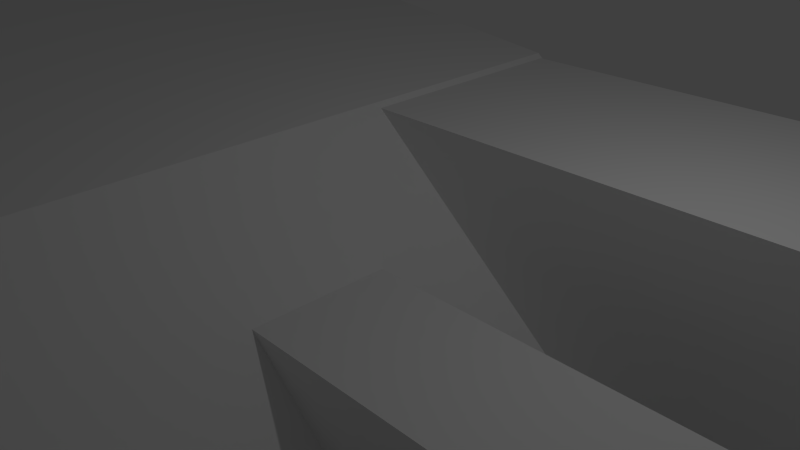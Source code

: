 # Source: slopped_area.blend  (saved by Blender 2.76.0; exported with 4.5.12 LTS)
import bpy
from mathutils import Matrix  # noqa: F401  (used for matrix-valued properties, if any)

bpy.ops.wm.read_factory_settings(use_empty=True)
scene = bpy.context.scene
scene.name = 'Scene'

# ---- collections
col_collection_1 = bpy.data.collections.new('Collection 1'); scene.collection.children.link(col_collection_1)

# ---- world
world_world = bpy.data.worlds.new('World'); scene.world = world_world
world_world.color = (0.05088, 0.05088, 0.05088)
world_world.use_sun_shadow = False
world_world.sun_shadow_jitter_overblur = 0.0
world_world.cycles.sampling_method = 'MANUAL'
world_world.cycles.sample_map_resolution = 256

# ---- cameras
cam_camera = bpy.data.cameras.new('Camera')
cam_camera.clip_end = 100.0
cam_camera.lens = 35.0
cam_camera.sensor_width = 32.0
cam_camera.sensor_height = 18.0
cam_camera.ortho_scale = 7.314
cam_camera.dof.focus_distance = 0.0
cam_camera.dof.aperture_fstop = 128.0

# ---- lights
light_lamp = bpy.data.lights.new('Lamp', 'POINT')
light_lamp.transmission_factor = 0.0
light_lamp.cutoff_distance = 30.0
light_lamp.energy = 100.0
light_lamp.shadow_buffer_clip_start = 1.001
light_lamp.shadow_soft_size = 0.1
light_lamp.shadow_maximum_resolution = 0.006
light_lamp.use_absolute_resolution = True
light_lamp.cycles.use_multiple_importance_sampling = False

# ---- meshes
me_plane = bpy.data.meshes.new('Plane')
me_plane.from_pydata([(1.0, -1.0, 0.0), (1.0, 1.0, 0.0), (0.0, -1.0, 0.0), (1.0, 0.0, 0.0), (0.0, 1.0, 0.0), (0.0, 0.0, 0.0), (0.5, -1.0, 0.0), (1.0, 0.5, 0.0), (1.0, -0.5, 0.0), (0.5, 1.0, 0.0), (0.0, 0.5, 0.0), (0.0, -0.5, 0.0), (0.5, 0.0, 0.0), (0.5, -0.5, 0.0), (0.5, 0.5, 0.0), (0.75, -1.0, 0.0), (1.0, 0.75, 0.0), (1.0, -0.25, 0.0), (0.25, 1.0, 0.0), (0.0, 0.75, 0.0), (0.0, -0.25, 0.0), (0.25, 0.0, 0.0), (0.25, -1.0, 0.0), (1.0, 0.25, 0.0), (1.0, -0.75, 0.0), (0.75, 1.0, 0.0), (0.0, 0.25, 0.0), (0.0, -0.75, 0.0), (0.75, 0.0, 0.0), (0.5, -0.25, 0.0), (0.5, -0.75, 0.0), (0.25, -0.5, 0.0), (0.75, -0.5, 0.0), (0.5, 0.75, 0.0), (0.5, 0.25, 0.0), (0.25, 0.5, 0.0), (0.75, 0.5, 0.0), (0.75, 0.25, 0.0), (0.25, 0.25, 0.0), (0.25, 0.75, 0.0), (0.75, -0.75, 0.0), (0.25, -0.75, 0.0), (0.25, -0.25, 0.0), (0.75, -0.25, 0.0), (0.75, 0.75, 0.0), (0.875, -1.0, 0.0), (1.0, 0.875, 0.0), (-0.125, -1.0, 0.0), (1.0, -0.125, 0.0), (0.125, 1.0, 0.0), (0.0, 0.875, 0.0), (0.0, -0.125, 0.0), (0.125, 0.0, 0.0), (0.375, -1.0, 0.0), (1.0, 0.375, 0.0), (1.0, -0.625, 0.0), (0.625, 1.0, 0.0), (0.0, 0.375, 0.0), (0.0, -0.625, 0.0), (0.625, 0.0, 0.0), (0.5, -0.125, 0.0), (0.5, -0.625, 0.0), (0.125, -0.5, 0.0), (0.625, -0.5, 0.0), (0.5, 0.875, 0.0), (0.5, 0.375, 0.0), (0.125, 0.5, 0.0), (0.625, 0.5, 0.0), (0.625, -1.0, 0.0), (1.0, 0.625, 0.0), (1.0, -0.375, 0.0), (0.375, 1.0, 0.0), (0.0, 0.625, 0.0), (0.0, -0.375, 0.0), (0.375, 0.0, 0.0), (0.125, -1.0, 0.0), (1.0, 0.125, 0.0), (-0.125, 1.0, 0.0), (1.0, -0.875, 0.0), (0.875, 1.0, 0.0), (0.0, 0.125, 0.0), (0.0, -0.875, 0.0), (-0.125, 0.0, 0.0), (0.875, 0.0, 0.0), (0.5, -0.375, 0.0), (0.5, -0.875, 0.0), (0.375, -0.5, 0.0), (0.875, -0.5, 0.0), (-0.125, -0.5, 0.0), (-0.125, 0.5, 0.0), (0.5, 0.625, 0.0), (0.5, 0.125, 0.0), (0.375, 0.5, 0.0), (0.875, 0.5, 0.0), (0.75, 0.375, 0.0), (0.75, 0.125, 0.0), (0.625, 0.25, 0.0), (0.875, 0.25, 0.0), (0.25, 0.375, 0.0), (0.25, 0.125, 0.0), (0.125, 0.25, 0.0), (0.375, 0.25, 0.0), (0.25, 0.875, 0.0), (0.25, 0.625, 0.0), (0.125, 0.75, 0.0), (0.375, 0.75, 0.0), (-0.125, 0.25, 0.0), (-0.125, -0.75, 0.0), (0.75, -0.625, 0.0), (0.75, -0.875, 0.0), (0.625, -0.75, 0.0), (0.875, -0.75, 0.0), (0.25, -0.625, 0.0), (0.25, -0.875, 0.0), (0.125, -0.75, 0.0), (0.375, -0.75, 0.0), (0.25, -0.125, 0.0), (0.25, -0.375, 0.0), (0.125, -0.25, 0.0), (0.375, -0.25, 0.0), (0.75, -0.125, 0.0), (0.75, -0.375, 0.0), (0.625, -0.25, 0.0), (0.875, -0.25, 0.0), (-0.125, -0.25, 0.0), (-0.125, 0.75, 0.0), (0.75, 0.875, 0.0), (0.75, 0.625, 0.0), (0.625, 0.75, 0.0), (0.875, 0.75, 0.0), (0.875, 0.625, 0.0), (0.625, 0.625, 0.0), (0.625, 0.875, 0.0), (-0.125, 0.625, 0.0), (-0.125, -0.375, 0.0), (0.875, -0.375, 0.0), (0.625, -0.375, 0.0), (0.625, -0.125, 0.0), (0.375, -0.375, 0.0), (0.125, -0.375, 0.0), (0.125, -0.125, 0.0), (0.375, -0.875, 0.0), (0.125, -0.875, 0.0), (0.125, -0.625, 0.0), (0.875, -0.875, 0.0), (0.625, -0.875, 0.0), (0.625, -0.625, 0.0), (-0.125, -0.875, 0.0), (-0.125, 0.125, 0.0), (0.375, 0.625, 0.0), (0.125, 0.625, 0.0), (0.125, 0.875, 0.0), (0.375, 0.125, 0.0), (0.125, 0.125, 0.0), (0.125, 0.375, 0.0), (0.875, 0.125, 0.0), (0.625, 0.125, 0.0), (0.625, 0.375, 0.0), (0.875, 0.375, 0.0), (0.375, 0.375, 0.0), (0.375, 0.875, 0.0), (-0.125, 0.375, 0.0), (-0.125, -0.625, 0.0), (0.875, -0.625, 0.0), (0.375, -0.625, 0.0), (0.375, -0.125, 0.0), (0.875, -0.125, 0.0), (-0.125, -0.125, 0.0), (-0.125, 0.875, 0.0), (0.875, 0.875, 0.0), (0.9375, -1.0, 0.0), (1.0, 0.9375, 0.0), (-0.0625, -1.0, 0.0), (1.0, -0.0625, 0.0), (0.0625, 1.0, 0.0), (0.0, 0.9375, 0.0), (0.0, -0.0625, 0.0), (0.0625, 0.0, 0.0), (0.4375, -1.0, 0.0), (1.0, 0.4375, 0.0), (1.0, -0.5625, 0.0), (0.5625, 1.0, 0.0), (0.0, 0.4375, 0.0), (0.0, -0.5625, 0.0), (0.5625, 0.0, 0.0), (0.5, -0.0625, 0.0), (0.5, -0.5625, 0.0), (0.0625, -0.5, 0.0), (0.5625, -0.5, 0.0), (0.5, 0.9375, 0.0), (0.5, 0.4375, 0.0), (0.0625, 0.5, 0.0), (0.5625, 0.5, 0.0), (0.6875, -1.0, 0.0), (1.0, 0.6875, 0.0), (1.0, -0.3125, 0.0), (0.3125, 1.0, 0.0), (0.0, 0.6875, 0.0), (0.0, -0.3125, 0.0), (0.3125, 0.0, 0.0), (0.1875, -1.0, 0.0), (1.0, 0.1875, 0.0), (1.0, -0.8125, 0.0), (0.8125, 1.0, 0.0), (0.0, 0.1875, 0.0), (0.0, -0.8125, 0.0), (0.8125, 0.0, 0.0), (0.5, -0.3125, 0.0), (0.5, -0.8125, 0.0), (0.3125, -0.5, 0.0), (0.8125, -0.5, 0.0), (0.5, 0.6875, 0.0), (0.5, 0.1875, 0.0), (0.3125, 0.5, 0.0), (0.8125, 0.5, 0.0), (0.75, 0.4375, 0.0), (0.75, 0.1875, 0.0), (0.5625, 0.25, 0.0), (0.8125, 0.25, 0.0), (0.25, 0.4375, 0.0), (0.25, 0.1875, 0.0), (0.0625, 0.25, 0.0), (0.3125, 0.25, 0.0), (0.25, 0.9375, 0.0), (0.25, 0.6875, 0.0), (0.0625, 0.75, 0.0), (0.3125, 0.75, 0.0), (0.75, -0.5625, 0.0), (0.75, -0.8125, 0.0), (0.5625, -0.75, 0.0), (0.8125, -0.75, 0.0), (0.25, -0.5625, 0.0), (0.25, -0.8125, 0.0), (0.0625, -0.75, 0.0), (0.3125, -0.75, 0.0), (0.25, -0.0625, 0.0), (0.25, -0.3125, 0.0), (0.0625, -0.25, 0.0), (0.3125, -0.25, 0.0), (0.75, -0.0625, 0.0), (0.75, -0.3125, 0.0), (0.5625, -0.25, 0.0), (0.8125, -0.25, 0.0), (0.75, 0.9375, 0.0), (0.75, 0.6875, 0.0), (0.5625, 0.75, 0.0), (0.8125, 0.75, 0.0), (0.8125, -1.0, 0.0), (1.0, 0.8125, 0.0), (1.0, -0.1875, 0.0), (0.1875, 1.0, 0.0), (0.0, 0.8125, 0.0), (0.0, -0.1875, 0.0), (0.1875, 0.0, 0.0), (0.3125, -1.0, 0.0), (1.0, 0.3125, 0.0), (1.0, -0.6875, 0.0), (0.6875, 1.0, 0.0), (0.0, 0.3125, 0.0), (0.0, -0.6875, 0.0), (0.6875, 0.0, 0.0), (0.5, -0.1875, 0.0), (0.5, -0.6875, 0.0), (0.1875, -0.5, 0.0), (0.6875, -0.5, 0.0), (0.5, 0.8125, 0.0), (0.5, 0.3125, 0.0), (0.1875, 0.5, 0.0), (0.6875, 0.5, 0.0), (0.5625, -1.0, 0.0), (1.0, 0.5625, 0.0), (1.0, -0.4375, 0.0), (0.4375, 1.0, 0.0), (0.0, 0.5625, 0.0), (0.0, -0.4375, 0.0), (0.4375, 0.0, 0.0), (0.0625, -1.0, 0.0), (1.0, 0.0625, 0.0), (-0.0625, 1.0, 0.0), (1.0, -0.9375, 0.0), (0.9375, 1.0, 0.0), (0.0, 0.0625, 0.0), (0.0, -0.9375, 0.0), (-0.0625, 0.0, 0.0), (0.9375, 0.0, 0.0), (0.5, -0.4375, 0.0), (0.5, -0.9375, 0.0), (0.4375, -0.5, 0.0), (0.9375, -0.5, 0.0), (-0.0625, -0.5, 0.0), (-0.0625, 0.5, 0.0), (0.5, 0.5625, 0.0), (0.5, 0.0625, 0.0), (0.4375, 0.5, 0.0), (0.9375, 0.5, 0.0), (0.75, 0.3125, 0.0), (0.75, 0.0625, 0.0), (0.6875, 0.25, 0.0), (0.9375, 0.25, 0.0), (0.25, 0.3125, 0.0), (0.25, 0.0625, 0.0), (0.1875, 0.25, 0.0), (0.4375, 0.25, 0.0), (0.25, 0.8125, 0.0), (0.25, 0.5625, 0.0), (0.1875, 0.75, 0.0), (0.4375, 0.75, 0.0), (-0.0625, 0.25, 0.0), (-0.0625, -0.75, 0.0), (0.75, -0.6875, 0.0), (0.75, -0.9375, 0.0), (0.6875, -0.75, 0.0), (0.9375, -0.75, 0.0), (0.25, -0.6875, 0.0), (0.25, -0.9375, 0.0), (0.1875, -0.75, 0.0), (0.4375, -0.75, 0.0), (0.25, -0.1875, 0.0), (0.25, -0.4375, 0.0), (0.1875, -0.25, 0.0), (0.4375, -0.25, 0.0), (0.75, -0.1875, 0.0), (0.75, -0.4375, 0.0), (0.6875, -0.25, 0.0), (0.9375, -0.25, 0.0), (-0.0625, -0.25, 0.0), (-0.0625, 0.75, 0.0), (0.75, 0.8125, 0.0), (0.75, 0.5625, 0.0), (0.6875, 0.75, 0.0), (0.9375, 0.75, 0.0), (0.875, 0.6875, 0.0), (0.875, 0.5625, 0.0), (0.8125, 0.625, 0.0), (0.9375, 0.625, 0.0), (0.625, 0.6875, 0.0), (0.625, 0.5625, 0.0), (0.5625, 0.625, 0.0), (0.6875, 0.625, 0.0), (0.625, 0.9375, 0.0), (0.625, 0.8125, 0.0), (0.5625, 0.875, 0.0), (0.6875, 0.875, 0.0), (-0.125, 0.6875, 0.0), (-0.125, 0.5625, 0.0), (-0.0625, 0.625, 0.0), (-0.125, -0.3125, 0.0), (-0.125, -0.4375, 0.0), (-0.0625, -0.375, 0.0), (0.875, -0.3125, 0.0), (0.875, -0.4375, 0.0), (0.8125, -0.375, 0.0), (0.9375, -0.375, 0.0), (0.625, -0.3125, 0.0), (0.625, -0.4375, 0.0), (0.5625, -0.375, 0.0), (0.6875, -0.375, 0.0), (0.625, -0.0625, 0.0), (0.625, -0.1875, 0.0), (0.5625, -0.125, 0.0), (0.6875, -0.125, 0.0), (0.375, -0.3125, 0.0), (0.375, -0.4375, 0.0), (0.3125, -0.375, 0.0), (0.4375, -0.375, 0.0), (0.125, -0.3125, 0.0), (0.125, -0.4375, 0.0), (0.0625, -0.375, 0.0), (0.1875, -0.375, 0.0), (0.125, -0.0625, 0.0), (0.125, -0.1875, 0.0), (0.0625, -0.125, 0.0), (0.1875, -0.125, 0.0), (0.375, -0.8125, 0.0), (0.375, -0.9375, 0.0), (0.3125, -0.875, 0.0), (0.4375, -0.875, 0.0), (0.125, -0.8125, 0.0), (0.125, -0.9375, 0.0), (0.0625, -0.875, 0.0), (0.1875, -0.875, 0.0), (0.125, -0.5625, 0.0), (0.125, -0.6875, 0.0), (0.0625, -0.625, 0.0), (0.1875, -0.625, 0.0), (0.875, -0.8125, 0.0), (0.875, -0.9375, 0.0), (0.8125, -0.875, 0.0), (0.9375, -0.875, 0.0), (0.625, -0.8125, 0.0), (0.625, -0.9375, 0.0), (0.5625, -0.875, 0.0), (0.6875, -0.875, 0.0), (0.625, -0.5625, 0.0), (0.625, -0.6875, 0.0), (0.5625, -0.625, 0.0), (0.6875, -0.625, 0.0), (-0.125, -0.8125, 0.0), (-0.125, -0.9375, 0.0), (-0.0625, -0.875, 0.0), (-0.125, 0.1875, 0.0), (-0.125, 0.0625, 0.0), (-0.0625, 0.125, 0.0), (0.375, 0.6875, 0.0), (0.375, 0.5625, 0.0), (0.3125, 0.625, 0.0), (0.4375, 0.625, 0.0), (0.125, 0.6875, 0.0), (0.125, 0.5625, 0.0), (0.0625, 0.625, 0.0), (0.1875, 0.625, 0.0), (0.125, 0.9375, 0.0), (0.125, 0.8125, 0.0), (0.0625, 0.875, 0.0), (0.1875, 0.875, 0.0), (0.375, 0.1875, 0.0), (0.375, 0.0625, 0.0), (0.3125, 0.125, 0.0), (0.4375, 0.125, 0.0), (0.125, 0.1875, 0.0), (0.125, 0.0625, 0.0), (0.0625, 0.125, 0.0), (0.1875, 0.125, 0.0), (0.125, 0.4375, 0.0), (0.125, 0.3125, 0.0), (0.0625, 0.375, 0.0), (0.1875, 0.375, 0.0), (0.875, 0.1875, 0.0), (0.875, 0.0625, 0.0), (0.8125, 0.125, 0.0), (0.9375, 0.125, 0.0), (0.625, 0.1875, 0.0), (0.625, 0.0625, 0.0), (0.5625, 0.125, 0.0), (0.6875, 0.125, 0.0), (0.625, 0.4375, 0.0), (0.625, 0.3125, 0.0), (0.5625, 0.375, 0.0), (0.6875, 0.375, 0.0), (0.875, 0.4375, 0.0), (0.875, 0.3125, 0.0), (0.8125, 0.375, 0.0), (0.9375, 0.375, 0.0), (0.375, 0.4375, 0.0), (0.375, 0.3125, 0.0), (0.3125, 0.375, 0.0), (0.4375, 0.375, 0.0), (0.375, 0.9375, 0.0), (0.375, 0.8125, 0.0), (0.3125, 0.875, 0.0), (0.4375, 0.875, 0.0), (-0.125, 0.4375, 0.0), (-0.125, 0.3125, 0.0), (-0.0625, 0.375, 0.0), (-0.125, -0.5625, 0.0), (-0.125, -0.6875, 0.0), (-0.0625, -0.625, 0.0), (0.875, -0.5625, 0.0), (0.875, -0.6875, 0.0), (0.8125, -0.625, 0.0), (0.9375, -0.625, 0.0), (0.375, -0.5625, 0.0), (0.375, -0.6875, 0.0), (0.3125, -0.625, 0.0), (0.4375, -0.625, 0.0), (0.375, -0.0625, 0.0), (0.375, -0.1875, 0.0), (0.3125, -0.125, 0.0), (0.4375, -0.125, 0.0), (0.875, -0.0625, 0.0), (0.875, -0.1875, 0.0), (0.8125, -0.125, 0.0), (0.9375, -0.125, 0.0), (-0.125, -0.0625, 0.0), (-0.125, -0.1875, 0.0), (-0.0625, -0.125, 0.0), (-0.125, 0.9375, 0.0), (-0.125, 0.8125, 0.0), (-0.0625, 0.875, 0.0), (0.875, 0.9375, 0.0), (0.875, 0.8125, 0.0), (0.8125, 0.875, 0.0), (0.9375, 0.875, 0.0), (0.9375, 0.8125, 0.0), (0.8125, 0.8125, 0.0), (0.8125, 0.9375, 0.0), (-0.0625, 0.8125, 0.0), (-0.0625, -0.1875, 0.0), (0.9375, -0.1875, 0.0), (0.8125, -0.1875, 0.0), (0.8125, -0.0625, 0.0), (0.4375, -0.1875, 0.0), (0.3125, -0.1875, 0.0), (0.3125, -0.0625, 0.0), (0.4375, -0.6875, 0.0), (0.3125, -0.6875, 0.0), (0.3125, -0.5625, 0.0), (0.9375, -0.6875, 0.0), (0.8125, -0.6875, 0.0), (0.8125, -0.5625, 0.0), (-0.0625, -0.6875, 0.0), (-0.0625, 0.3125, 0.0), (0.4375, 0.8125, 0.0), (0.3125, 0.8125, 0.0), (0.3125, 0.9375, 0.0), (0.4375, 0.3125, 0.0), (0.3125, 0.3125, 0.0), (0.3125, 0.4375, 0.0), (0.9375, 0.3125, 0.0), (0.8125, 0.3125, 0.0), (0.8125, 0.4375, 0.0), (0.6875, 0.3125, 0.0), (0.5625, 0.3125, 0.0), (0.5625, 0.4375, 0.0), (0.6875, 0.0625, 0.0), (0.5625, 0.0625, 0.0), (0.5625, 0.1875, 0.0), (0.9375, 0.0625, 0.0), (0.8125, 0.0625, 0.0), (0.8125, 0.1875, 0.0), (0.1875, 0.3125, 0.0), (0.0625, 0.3125, 0.0), (0.0625, 0.4375, 0.0), (0.1875, 0.0625, 0.0), (0.0625, 0.0625, 0.0), (0.0625, 0.1875, 0.0), (0.4375, 0.0625, 0.0), (0.3125, 0.0625, 0.0), (0.3125, 0.1875, 0.0), (0.1875, 0.8125, 0.0), (0.0625, 0.8125, 0.0), (0.0625, 0.9375, 0.0), (0.1875, 0.5625, 0.0), (0.0625, 0.5625, 0.0), (0.0625, 0.6875, 0.0), (0.4375, 0.5625, 0.0), (0.3125, 0.5625, 0.0), (0.3125, 0.6875, 0.0), (-0.0625, 0.0625, 0.0), (-0.0625, -0.9375, 0.0), (0.6875, -0.6875, 0.0), (0.5625, -0.6875, 0.0), (0.5625, -0.5625, 0.0), (0.6875, -0.9375, 0.0), (0.5625, -0.9375, 0.0), (0.5625, -0.8125, 0.0), (0.9375, -0.9375, 0.0), (0.8125, -0.9375, 0.0), (0.8125, -0.8125, 0.0), (0.1875, -0.6875, 0.0), (0.0625, -0.6875, 0.0), (0.0625, -0.5625, 0.0), (0.1875, -0.9375, 0.0), (0.0625, -0.9375, 0.0), (0.0625, -0.8125, 0.0), (0.4375, -0.9375, 0.0), (0.3125, -0.9375, 0.0), (0.3125, -0.8125, 0.0), (0.1875, -0.1875, 0.0), (0.0625, -0.1875, 0.0), (0.0625, -0.0625, 0.0), (0.1875, -0.4375, 0.0), (0.0625, -0.4375, 0.0), (0.0625, -0.3125, 0.0), (0.4375, -0.4375, 0.0), (0.3125, -0.4375, 0.0), (0.3125, -0.3125, 0.0), (0.6875, -0.1875, 0.0), (0.5625, -0.1875, 0.0), (0.5625, -0.0625, 0.0), (0.6875, -0.4375, 0.0), (0.5625, -0.4375, 0.0), (0.5625, -0.3125, 0.0), (0.9375, -0.4375, 0.0), (0.8125, -0.4375, 0.0), (0.8125, -0.3125, 0.0), (-0.0625, -0.4375, 0.0), (-0.5334, 0.8918, -4.636), (-0.5334, 1.017, -4.636), (-0.5334, -0.1082, -4.636), (-0.5334, 0.01678, -4.636), (-0.5334, -0.6082, -4.636), (-0.5334, -0.4832, -4.636), (-0.5334, 0.3918, -4.636), (-0.0625, 0.5625, 0.0), (-0.5334, 0.5168, -4.636), (-0.5334, 0.1418, -4.636), (0.6875, 0.8125, 0.0), (0.5625, 0.8125, 0.0), (0.5625, 0.9375, 0.0), (0.6875, 0.5625, 0.0), (0.5625, 0.5625, 0.0), (0.5625, 0.6875, 0.0), (0.9375, 0.5625, 0.0), (0.8125, 0.5625, 0.0), (0.8125, 0.6875, 0.0), (0.9375, 0.6875, 0.0), (0.6875, 0.6875, 0.0), (0.6875, 0.9375, 0.0), (-0.0625, 0.6875, 0.0), (-0.5334, 0.2668, -4.636), (-0.5334, -0.8582, -4.636), (-0.0625, -0.3125, 0.0), (-0.5334, -0.7332, -4.636), (-0.5334, -0.3582, -4.636), (0.9375, -0.3125, 0.0), (0.6875, -0.3125, 0.0), (0.6875, -0.0625, 0.0), (0.4375, -0.3125, 0.0), (0.1875, -0.3125, 0.0), (0.1875, -0.0625, 0.0), (0.4375, -0.8125, 0.0), (0.1875, -0.8125, 0.0), (0.1875, -0.5625, 0.0), (0.9375, -0.8125, 0.0), (0.6875, -0.8125, 0.0), (0.6875, -0.5625, 0.0), (-0.5334, -0.2332, -4.636), (-0.5334, 0.6418, -4.636), (-0.5334, 0.7668, -4.636), (-0.5334, 0.9543, -4.636), (-0.5334, -0.04572, -4.636), (-0.5334, -0.5457, -4.636), (-0.0625, -0.8125, 0.0), (-0.5334, 0.4543, -4.636), (-0.5334, 0.2043, -4.636), (-0.5334, -0.7957, -4.636), (-0.5334, -0.2957, -4.636), (-0.5334, 0.7043, -4.636), (-0.5334, 0.8293, -4.636), (-0.5334, -0.1707, -4.636), (-0.5334, -0.6707, -4.636), (-0.0625, 0.1875, 0.0), (-0.5334, 0.3293, -4.636), (-0.5334, 0.5793, -4.636), (0.4375, 0.6875, 0.0), (0.1875, 0.6875, 0.0), (0.1875, 0.9375, 0.0), (0.4375, 0.1875, 0.0), (0.1875, 0.1875, 0.0), (0.1875, 0.4375, 0.0), (0.9375, 0.1875, 0.0), (0.6875, 0.1875, 0.0), (0.6875, 0.4375, 0.0), (0.9375, 0.4375, 0.0), (0.4375, 0.4375, 0.0), (0.4375, 0.9375, 0.0), (-0.0625, 0.4375, 0.0), (-0.5334, -0.4207, -4.636), (-0.5334, 0.07928, -4.636), (-0.0625, -0.5625, 0.0), (-0.5334, 1.079, -4.636), (-0.5334, -0.9207, -4.636), (0.9375, -0.5625, 0.0), (0.4375, -0.5625, 0.0), (0.4375, -0.0625, 0.0), (0.9375, -0.0625, 0.0), (-0.0625, -0.0625, 0.0), (-0.0625, 0.9375, 0.0), (0.9375, 0.9375, 0.0), (1.256, -1.0, 3.512), (1.256, 1.0, 3.512), (1.256, 0.0, 3.512), (1.256, 0.5, 3.512), (1.256, -0.5, 3.512), (1.256, 0.75, 3.512), (1.256, -0.25, 3.512), (1.256, 0.25, 3.512), (1.256, -0.75, 3.512), (1.256, 0.875, 3.512), (1.256, -0.125, 3.512), (1.256, 0.375, 3.512), (1.256, -0.625, 3.512), (1.256, 0.625, 3.512), (1.256, -0.375, 3.512), (1.256, 0.125, 3.512), (1.256, -0.875, 3.512), (1.256, 0.9375, 3.512), (1.256, -0.0625, 3.512), (1.256, 0.4375, 3.512), (1.256, -0.5625, 3.512), (1.256, 0.6875, 3.512), (1.256, -0.3125, 3.512), (1.256, 0.1875, 3.512), (1.256, -0.8125, 3.512), (1.256, 0.8125, 3.512), (1.256, -0.1875, 3.512), (1.256, 0.3125, 3.512), (1.256, -0.6875, 3.512), (1.256, 0.5625, 3.512), (1.256, -0.4375, 3.512), (1.256, 0.0625, 3.512), (1.256, -0.9375, 3.512), (0.9318, -1.0, 1.327), (0.9318, 1.0, 1.327), (0.9318, 0.0, 1.327), (0.9318, 0.5, 1.327), (0.9318, -0.5, 1.327), (0.9318, 0.75, 1.327), (0.9318, -0.25, 1.327), (0.9318, 0.25, 1.327), (0.9318, -0.75, 1.327), (0.9318, 0.875, 1.327), (0.9318, -0.125, 1.327), (0.9318, 0.375, 1.327), (0.9318, -0.625, 1.327), (0.9318, 0.625, 1.327), (0.9318, -0.875, 1.327), (0.9318, 0.9375, 1.327), (0.9318, -0.0625, 1.327), (0.9318, 0.4375, 1.327), (0.9318, -0.5625, 1.327), (0.9318, 0.6875, 1.327), (0.9318, -0.8125, 1.327), (0.9318, 0.8125, 1.327), (0.9318, -0.1875, 1.327), (0.9318, 0.3125, 1.327), (0.9318, -0.6875, 1.327), (0.9318, 0.5625, 1.327), (0.9318, -0.4375, 1.327), (0.9318, 0.0625, 1.327), (0.9318, -0.9375, 1.327), (0.8925, -1.0, -1.473), (0.8925, 1.0, -1.473), (0.8925, -0.25, -1.473), (0.8925, 0.25, -1.473), (0.8925, -0.4375, -1.473), (0.8925, 0.0625, -1.473), (0.8243, -1.0, -0.1464), (0.8243, 1.0, -0.1464), (0.8243, 0.0, -0.1464), (0.8243, 0.5, -0.1464), (0.8243, -0.5, -0.1464), (0.8243, 0.75, -0.1464), (0.8243, -0.25, -0.1464), (0.8243, 0.25, -0.1464), (0.8243, -0.75, -0.1464), (0.8243, 0.875, -0.1464), (0.8243, -0.125, -0.1464), (0.8243, 0.375, -0.1464), (0.8243, -0.625, -0.1464), (0.8243, 0.625, -0.1464), (0.8243, -0.875, -0.1464), (0.8243, 0.9375, -0.1464), (0.8243, -0.0625, -0.1464), (0.8243, 0.4375, -0.1464), (0.8243, -0.5625, -0.1464), (0.8243, 0.6875, -0.1464), (0.8243, -0.8125, -0.1464), (0.8243, 0.8125, -0.1464), (0.8243, -0.1875, -0.1464), (0.8243, 0.3125, -0.1464), (0.8243, -0.6875, -0.1464), (0.8243, 0.5625, -0.1464), (0.8243, -0.4375, -0.1464), (0.8243, 0.0625, -0.1464), (0.8243, -0.9375, -0.1464), (0.8353, -1.0, -0.0001868), (0.8353, -0.5, -0.0001868), (0.8353, -0.75, -0.0001868), (0.8353, -0.625, -0.0001868), (0.8353, -0.875, -0.0001868), (0.8353, -0.5625, -0.0001868), (0.8353, -0.8125, -0.0001868), (0.8353, -0.6875, -0.0001868), (0.8353, -0.4375, -0.0001868), (0.8353, -0.9375, -0.0001868), (0.7671, -1.0, 1.327), (0.7671, -0.5, 1.327), (0.7671, -0.75, 1.327), (0.7671, -0.625, 1.327), (0.7671, -0.875, 1.327), (0.7671, -0.5625, 1.327), (0.7671, -0.8125, 1.327), (0.7671, -0.6875, 1.327), (0.7671, -0.4375, 1.327), (0.7671, -0.9375, 1.327), (0.7278, -1.0, -1.474), (0.7278, -0.4375, -1.474), (0.6596, -1.0, -0.1466), (0.6596, -0.5, -0.1466), (0.6596, -0.75, -0.1466), (0.6596, -0.625, -0.1466), (0.6596, -0.875, -0.1466), (0.6596, -0.5625, -0.1466), (0.6596, -0.8125, -0.1466), (0.6596, -0.6875, -0.1466), (0.6596, -0.4375, -0.1466), (0.6596, -0.9375, -0.1466), (0.8353, -0.2497, -0.0001868), (0.8353, 0.2503, -0.0001868), (0.8353, 0.0003355, -0.0001868), (0.8353, 0.1253, -0.0001868), (0.8353, -0.1247, -0.0001868), (0.8353, 0.1878, -0.0001868), (0.8353, -0.06216, -0.0001868), (0.8353, 0.06284, -0.0001868), (0.8353, 0.3128, -0.0001868), (0.8353, -0.1872, -0.0001868), (0.7671, -0.2497, 1.327), (0.7671, 0.2503, 1.327), (0.7671, 0.0003355, 1.327), (0.7671, 0.1253, 1.327), (0.7671, -0.1247, 1.327), (0.7671, 0.1878, 1.327), (0.7671, -0.06216, 1.327), (0.7671, 0.06284, 1.327), (0.7671, 0.3128, 1.327), (0.7671, -0.1872, 1.327), (0.7278, -0.2497, -1.474), (0.7278, 0.3128, -1.474), (0.6596, -0.2497, -0.1466), (0.6596, 0.2503, -0.1466), (0.6596, 0.0003355, -0.1466), (0.6596, 0.1253, -0.1466), (0.6596, -0.1247, -0.1466), (0.6596, 0.1878, -0.1466), (0.6596, -0.06216, -0.1466), (0.6596, 0.06284, -0.1466), (0.6596, 0.3128, -0.1466), (0.6596, -0.1872, -0.1466), (0.8353, 0.6246, -0.0001868), (0.8353, 0.8746, -0.0001868), (0.8353, 0.9996, -0.0001868), (0.8353, 0.7496, -0.0001868), (0.8353, 0.8121, -0.0001868), (0.8353, 0.9371, -0.0001868), (0.8353, 0.6871, -0.0001868), (0.7671, 0.6246, 1.327), (0.7671, 0.8746, 1.327), (0.7671, 0.9996, 1.327), (0.7671, 0.7496, 1.327), (0.7671, 0.8121, 1.327), (0.7671, 0.9371, 1.327), (0.7671, 0.6871, 1.327), (0.7278, 0.6246, -1.474), (0.6596, 0.6246, -0.1466), (0.6596, 0.8746, -0.1466), (0.6596, 0.9996, -0.1466), (0.6596, 0.7496, -0.1466), (0.6606, 0.9996, -0.134), (0.6596, 0.8121, -0.1466), (0.6596, 0.9371, -0.1466), (0.7287, 0.9996, -1.461), (0.6596, 0.6871, -0.1466), (0.6718, -1.003, -0.01946), (0.6718, 0.9375, -0.01946), (0.6718, 0.6875, -0.01946), (0.6718, 0.8125, -0.01946), (0.6718, 0.5625, -0.01946), (0.6718, 0.875, -0.01946), (0.6718, 0.625, -0.01946), (0.6718, 0.75, -0.01946), (0.6718, 1.0, -0.01946), (0.6718, 0.5, -0.01946), (0.6037, -1.003, 1.308), (0.6037, 0.9375, 1.308), (0.6037, 0.6875, 1.308), (0.6037, 0.8125, 1.308), (0.6037, 0.5625, 1.308), (0.6037, 0.875, 1.308), (0.6037, 0.625, 1.308), (0.6037, 0.75, 1.308), (0.6037, 1.0, 1.308), (0.6037, 0.5, 1.308), (0.5643, -1.003, -1.493), (0.5643, 1.0, -1.493), (0.4962, -1.003, -0.1659), (0.4962, 0.9375, -0.1659), (0.4962, 0.6875, -0.1659), (0.4962, 0.8125, -0.1659), (0.4962, 0.5625, -0.1659), (0.4962, 0.875, -0.1659), (0.4962, 0.625, -0.1659), (0.4962, 0.75, -0.1659), (0.4962, 1.0, -0.1659), (0.4962, 0.5, -0.1659), (0.8353, -0.2497, -0.0001868), (0.8353, 0.2503, -0.0001868), (0.8353, 0.0003355, -0.0001868), (0.8353, 0.1253, -0.0001868), (0.8353, -0.1247, -0.0001868), (0.8353, 0.1878, -0.0001868), (0.8353, -0.06216, -0.0001868), (0.8353, 0.06284, -0.0001868), (0.8353, 0.3128, -0.0001868), (0.8353, -0.1872, -0.0001868), (0.7671, -0.2497, 1.327), (0.7671, 0.2503, 1.327), (0.7671, 0.0003355, 1.327), (0.7671, 0.1253, 1.327), (0.7671, -0.1247, 1.327), (0.7671, 0.1878, 1.327), (0.7671, -0.06216, 1.327), (0.7671, 0.06284, 1.327), (0.7671, 0.3128, 1.327), (0.7671, -0.1872, 1.327), (0.7278, -0.2497, -1.474), (0.6596, -0.2497, -0.1466), (0.6596, 0.2503, -0.1466), (0.6596, 0.0003355, -0.1466), (0.6596, 0.1253, -0.1466), (0.6596, -0.1247, -0.1466), (0.6596, 0.1878, -0.1466), (0.6596, -0.06216, -0.1466), (0.6596, 0.06284, -0.1466), (0.6596, 0.3128, -0.1466), (0.6596, -0.1872, -0.1466), (0.6036, 0.3128, 1.304), (0.5352, 0.3128, 2.637), (0.2374, 0.3128, -3.716), (0.1689, 0.3128, -2.384), (0.6036, -1.001, 1.304), (0.6036, 0.2503, 1.304), (0.6036, 0.0003355, 1.304), (0.6036, 0.1253, 1.304), (0.6036, -0.1247, 1.304), (0.6036, 0.1878, 1.304), (0.6036, -0.06216, 1.304), (0.6036, 0.06284, 1.304), (0.6036, 0.3128, 1.304), (0.6036, -0.1872, 1.304), (0.5352, -1.001, 2.637), (0.5352, 0.2503, 2.637), (0.5352, 0.0003355, 2.637), (0.5352, 0.1253, 2.637), (0.5352, -0.1247, 2.637), (0.5352, 0.1878, 2.637), (0.5352, -0.06216, 2.637), (0.5352, 0.06284, 2.637), (0.5352, 0.3128, 2.637), (0.5352, -0.1872, 2.637), (0.2374, -1.001, -3.716), (0.1689, -1.001, -2.384), (0.1689, 0.2503, -2.384), (0.1689, 0.0003355, -2.384), (0.1689, 0.1253, -2.384), (0.1689, -0.1247, -2.384), (0.1689, 0.1878, -2.384), (0.1689, -0.06216, -2.384), (0.1689, 0.06284, -2.384), (0.1689, 0.3128, -2.384), (0.1689, -0.1872, -2.384), (0.4388, -0.05881, 1.216), (0.3706, -0.05881, 2.543), (0.5343, -1.001, 2.616), (0.5343, -0.1213, 2.616), (0.5343, -0.3713, 2.616), (0.5343, -0.2463, 2.616), (0.5343, -0.4963, 2.616), (0.5343, -0.1838, 2.616), (0.5343, -0.4338, 2.616), (0.5343, -0.3088, 2.616), (0.5343, -0.05881, 2.616), (0.5343, -0.5588, 2.616), (0.4661, -1.001, 3.943), (0.4685, -0.1213, 3.898), (0.4661, -0.3713, 3.943), (0.4661, -0.2463, 3.943), (0.4661, -0.4963, 3.943), (0.4661, -0.1838, 3.943), (0.4661, -0.4338, 3.943), (0.4661, -0.3088, 3.943), (0.4685, -0.05881, 3.898), (0.4661, -0.5588, 3.943), (0.4361, -1.001, 1.27), (0.3679, -1.001, 2.597), (0.3702, -0.1213, 2.551), (0.3679, -0.3713, 2.597), (0.3679, -0.2463, 2.597), (0.3679, -0.4963, 2.597), (0.3679, -0.1838, 2.597), (0.3679, -0.4338, 2.597), (0.3679, -0.3088, 2.597), (0.3702, -0.05881, 2.551), (0.3679, -0.5588, 2.597), (0.1946, -0.9948, -2.335), (0.08293, -0.9948, -0.1601), (0.1946, -0.6097, -2.335), (0.08293, -0.6097, -0.1601), (0.3921, -0.9948, 0.3715), (0.2804, -0.9948, 2.546), (0.3921, -0.6097, 0.3715), (0.2804, -0.6097, 2.546), (0.1328, -0.3885, -3.182), (-0.01225, -0.3885, -0.3572), (0.1328, -0.00338, -3.182), (-0.01225, -0.00338, -0.3572), (0.3921, -0.3885, 0.3715), (0.247, -0.3885, 3.196), (0.3921, -0.00338, 0.3715), (0.247, -0.00338, 3.196), (-0.03117, 0.2902, -5.43), (-0.2309, 0.2902, -1.541), (0.03483, 0.9942, -6.715), (-0.2309, 0.9942, -1.541), (0.4581, 0.2902, -0.9135), (0.1923, 0.2902, 4.261), (0.4581, 0.9942, -0.9135), (0.1923, 0.9942, 4.261)], [], [(659, 171, 1, 280), (658, 175, 4, 278), (657, 176, 5, 283), (656, 173, 3, 284), (655, 185, 12, 275), (654, 186, 13, 287), (653, 180, 8, 288), (650, 183, 11, 289), (647, 182, 10, 290), (646, 189, 9, 272), (645, 190, 14, 293), (644, 179, 7, 294), (643, 215, 36, 268), (642, 216, 37, 297), (641, 201, 23, 298), (640, 219, 35, 267), (639, 220, 38, 301), (638, 212, 34, 302), (637, 223, 18, 250), (636, 224, 39, 305), (635, 211, 33, 306), (632, 204, 26, 307), (623, 205, 27, 308), (616, 227, 32, 264), (615, 228, 40, 311), (614, 202, 24, 312), (613, 231, 31, 263), (612, 232, 41, 315), (611, 208, 30, 316), (610, 235, 21, 253), (609, 236, 42, 319), (608, 207, 29, 320), (607, 239, 28, 260), (606, 240, 43, 323), (605, 195, 17, 324), (602, 198, 20, 325), (599, 197, 19, 326), (598, 243, 25, 257), (597, 244, 44, 329), (596, 194, 16, 330), (595, 331, 129, 246), (594, 332, 130, 333), (593, 270, 69, 334), (592, 335, 128, 245), (591, 336, 131, 337), (590, 328, 127, 338), (589, 339, 56, 181), (588, 340, 132, 341), (587, 327, 126, 342), (584, 273, 72, 345), (576, 274, 73, 348), (575, 349, 123, 242), (574, 350, 135, 351), (573, 271, 70, 352), (572, 353, 122, 241), (571, 354, 136, 355), (570, 322, 121, 356), (569, 357, 59, 184), (568, 358, 137, 359), (567, 321, 120, 360), (566, 361, 119, 238), (565, 362, 138, 363), (564, 285, 84, 364), (563, 365, 118, 237), (562, 366, 139, 367), (561, 318, 117, 368), (560, 369, 52, 177), (559, 370, 140, 371), (558, 317, 116, 372), (557, 373, 115, 234), (556, 374, 141, 375), (555, 286, 85, 376), (554, 377, 114, 233), (553, 378, 142, 379), (552, 314, 113, 380), (551, 381, 62, 187), (550, 382, 143, 383), (549, 313, 112, 384), (548, 385, 111, 230), (547, 386, 144, 387), (546, 279, 78, 388), (545, 389, 110, 229), (544, 390, 145, 391), (543, 310, 109, 392), (542, 393, 63, 188), (541, 394, 146, 395), (540, 309, 108, 396), (539, 282, 81, 399), (538, 281, 80, 402), (537, 403, 105, 226), (536, 404, 149, 405), (535, 291, 90, 406), (534, 407, 104, 225), (533, 408, 150, 409), (532, 304, 103, 410), (531, 411, 49, 174), (530, 412, 151, 413), (529, 303, 102, 414), (528, 415, 101, 222), (527, 416, 152, 417), (526, 292, 91, 418), (525, 419, 100, 221), (524, 420, 153, 421), (523, 300, 99, 422), (522, 423, 66, 191), (521, 424, 154, 425), (520, 299, 98, 426), (519, 427, 97, 218), (518, 428, 155, 429), (517, 277, 76, 430), (516, 431, 96, 217), (515, 432, 156, 433), (514, 296, 95, 434), (513, 435, 67, 192), (512, 436, 157, 437), (511, 295, 94, 438), (510, 439, 93, 214), (509, 440, 158, 441), (508, 255, 54, 442), (507, 443, 92, 213), (506, 444, 159, 445), (505, 266, 65, 446), (504, 447, 71, 196), (503, 448, 160, 449), (502, 265, 64, 450), (501, 258, 57, 453), (500, 259, 58, 456), (499, 457, 87, 210), (498, 458, 163, 459), (497, 256, 55, 460), (496, 461, 86, 209), (495, 462, 164, 463), (494, 262, 61, 464), (493, 465, 74, 199), (492, 466, 165, 467), (491, 261, 60, 468), (490, 469, 83, 206), (489, 470, 166, 471), (488, 249, 48, 472), (487, 252, 51, 475), (486, 251, 50, 478), (485, 479, 79, 203), (484, 480, 169, 481), (483, 248, 46, 482), (480, 483, 482, 169), (129, 330, 483, 480), (330, 16, 248, 483), (327, 484, 481, 126), (44, 246, 484, 327), (246, 129, 480, 484), (243, 485, 203, 25), (126, 481, 485, 243), (481, 169, 479, 485), (477, 486, 478, 168), (125, 326, 486, 477), (326, 19, 251, 486), (474, 487, 475, 167), (124, 325, 487, 474), (325, 20, 252, 487), (470, 488, 472, 166), (123, 324, 488, 470), (324, 17, 249, 488), (321, 489, 471, 120), (43, 242, 489, 321), (242, 123, 470, 489), (239, 490, 206, 28), (120, 471, 490, 239), (471, 166, 469, 490), (466, 491, 468, 165), (119, 320, 491, 466), (320, 29, 261, 491), (317, 492, 467, 116), (42, 238, 492, 317), (238, 119, 466, 492), (235, 493, 199, 21), (116, 467, 493, 235), (467, 165, 465, 493), (462, 494, 464, 164), (115, 316, 494, 462), (316, 30, 262, 494), (313, 495, 463, 112), (41, 234, 495, 313), (234, 115, 462, 495), (231, 496, 209, 31), (112, 463, 496, 231), (463, 164, 461, 496), (458, 497, 460, 163), (111, 312, 497, 458), (312, 24, 256, 497), (309, 498, 459, 108), (40, 230, 498, 309), (230, 111, 458, 498), (227, 499, 210, 32), (108, 459, 499, 227), (459, 163, 457, 499), (455, 500, 456, 162), (107, 308, 500, 455), (308, 27, 259, 500), (452, 501, 453, 161), (106, 307, 501, 452), (307, 26, 258, 501), (448, 502, 450, 160), (105, 306, 502, 448), (306, 33, 265, 502), (303, 503, 449, 102), (39, 226, 503, 303), (226, 105, 448, 503), (223, 504, 196, 18), (102, 449, 504, 223), (449, 160, 447, 504), (444, 505, 446, 159), (101, 302, 505, 444), (302, 34, 266, 505), (299, 506, 445, 98), (38, 222, 506, 299), (222, 101, 444, 506), (219, 507, 213, 35), (98, 445, 507, 219), (445, 159, 443, 507), (440, 508, 442, 158), (97, 298, 508, 440), (298, 23, 255, 508), (295, 509, 441, 94), (37, 218, 509, 295), (218, 97, 440, 509), (215, 510, 214, 36), (94, 441, 510, 215), (441, 158, 439, 510), (436, 511, 438, 157), (96, 297, 511, 436), (297, 37, 295, 511), (266, 512, 437, 65), (34, 217, 512, 266), (217, 96, 436, 512), (190, 513, 192, 14), (65, 437, 513, 190), (437, 157, 435, 513), (432, 514, 434, 156), (59, 260, 514, 432), (260, 28, 296, 514), (292, 515, 433, 91), (12, 184, 515, 292), (184, 59, 432, 515), (212, 516, 217, 34), (91, 433, 516, 212), (433, 156, 431, 516), (428, 517, 430, 155), (83, 284, 517, 428), (284, 3, 277, 517), (296, 518, 429, 95), (28, 206, 518, 296), (206, 83, 428, 518), (216, 519, 218, 37), (95, 429, 519, 216), (429, 155, 427, 519), (424, 520, 426, 154), (100, 301, 520, 424), (301, 38, 299, 520), (258, 521, 425, 57), (26, 221, 521, 258), (221, 100, 424, 521), (182, 522, 191, 10), (57, 425, 522, 182), (425, 154, 423, 522), (420, 523, 422, 153), (52, 253, 523, 420), (253, 21, 300, 523), (281, 524, 421, 80), (5, 177, 524, 281), (177, 52, 420, 524), (204, 525, 221, 26), (80, 421, 525, 204), (421, 153, 419, 525), (416, 526, 418, 152), (74, 275, 526, 416), (275, 12, 292, 526), (300, 527, 417, 99), (21, 199, 527, 300), (199, 74, 416, 527), (220, 528, 222, 38), (99, 417, 528, 220), (417, 152, 415, 528), (412, 529, 414, 151), (104, 305, 529, 412), (305, 39, 303, 529), (251, 530, 413, 50), (19, 225, 530, 251), (225, 104, 412, 530), (175, 531, 174, 4), (50, 413, 531, 175), (413, 151, 411, 531), (408, 532, 410, 150), (66, 267, 532, 408), (267, 35, 304, 532), (273, 533, 409, 72), (10, 191, 533, 273), (191, 66, 408, 533), (197, 534, 225, 19), (72, 409, 534, 197), (409, 150, 407, 534), (404, 535, 406, 149), (92, 293, 535, 404), (293, 14, 291, 535), (304, 536, 405, 103), (35, 213, 536, 304), (213, 92, 404, 536), (224, 537, 226, 39), (103, 405, 537, 224), (405, 149, 403, 537), (401, 538, 402, 148), (82, 283, 538, 401), (283, 5, 281, 538), (398, 539, 399, 147), (47, 172, 539, 398), (172, 2, 282, 539), (394, 540, 396, 146), (110, 311, 540, 394), (311, 40, 309, 540), (262, 541, 395, 61), (30, 229, 541, 262), (229, 110, 394, 541), (186, 542, 188, 13), (61, 395, 542, 186), (395, 146, 393, 542), (390, 543, 392, 145), (68, 193, 543, 390), (193, 15, 310, 543), (286, 544, 391, 85), (6, 269, 544, 286), (269, 68, 390, 544), (208, 545, 229, 30), (85, 391, 545, 208), (391, 145, 389, 545), (386, 546, 388, 144), (45, 170, 546, 386), (170, 0, 279, 546), (310, 547, 387, 109), (15, 247, 547, 310), (247, 45, 386, 547), (228, 548, 230, 40), (109, 387, 548, 228), (387, 144, 385, 548), (382, 549, 384, 143), (114, 315, 549, 382), (315, 41, 313, 549), (259, 550, 383, 58), (27, 233, 550, 259), (233, 114, 382, 550), (183, 551, 187, 11), (58, 383, 551, 183), (383, 143, 381, 551), (378, 552, 380, 142), (75, 200, 552, 378), (200, 22, 314, 552), (282, 553, 379, 81), (2, 276, 553, 282), (276, 75, 378, 553), (205, 554, 233, 27), (81, 379, 554, 205), (379, 142, 377, 554), (374, 555, 376, 141), (53, 178, 555, 374), (178, 6, 286, 555), (314, 556, 375, 113), (22, 254, 556, 314), (254, 53, 374, 556), (232, 557, 234, 41), (113, 375, 557, 232), (375, 141, 373, 557), (370, 558, 372, 140), (118, 319, 558, 370), (319, 42, 317, 558), (252, 559, 371, 51), (20, 237, 559, 252), (237, 118, 370, 559), (176, 560, 177, 5), (51, 371, 560, 176), (371, 140, 369, 560), (366, 561, 368, 139), (62, 263, 561, 366), (263, 31, 318, 561), (274, 562, 367, 73), (11, 187, 562, 274), (187, 62, 366, 562), (198, 563, 237, 20), (73, 367, 563, 198), (367, 139, 365, 563), (362, 564, 364, 138), (86, 287, 564, 362), (287, 13, 285, 564), (318, 565, 363, 117), (31, 209, 565, 318), (209, 86, 362, 565), (236, 566, 238, 42), (117, 363, 566, 236), (363, 138, 361, 566), (358, 567, 360, 137), (122, 323, 567, 358), (323, 43, 321, 567), (261, 568, 359, 60), (29, 241, 568, 261), (241, 122, 358, 568), (185, 569, 184, 12), (60, 359, 569, 185), (359, 137, 357, 569), (354, 570, 356, 136), (63, 264, 570, 354), (264, 32, 322, 570), (285, 571, 355, 84), (13, 188, 571, 285), (188, 63, 354, 571), (207, 572, 241, 29), (84, 355, 572, 207), (355, 136, 353, 572), (350, 573, 352, 135), (87, 288, 573, 350), (288, 8, 271, 573), (322, 574, 351, 121), (32, 210, 574, 322), (210, 87, 350, 574), (240, 575, 242, 43), (121, 351, 575, 240), (351, 135, 349, 575), (347, 576, 348, 134), (88, 289, 576, 347), (289, 11, 274, 576), (344, 584, 345, 133), (89, 290, 584, 344), (290, 10, 273, 584), (340, 587, 342, 132), (128, 329, 587, 340), (329, 44, 327, 587), (265, 588, 341, 64), (33, 245, 588, 265), (245, 128, 340, 588), (189, 589, 181, 9), (64, 341, 589, 189), (341, 132, 339, 589), (336, 590, 338, 131), (67, 268, 590, 336), (268, 36, 328, 590), (291, 591, 337, 90), (14, 192, 591, 291), (192, 67, 336, 591), (211, 592, 245, 33), (90, 337, 592, 211), (337, 131, 335, 592), (332, 593, 334, 130), (93, 294, 593, 332), (294, 7, 270, 593), (328, 594, 333, 127), (36, 214, 594, 328), (214, 93, 332, 594), (244, 595, 246, 44), (127, 333, 595, 244), (333, 130, 331, 595), (331, 596, 330, 129), (130, 334, 596, 331), (334, 69, 194, 596), (335, 597, 329, 128), (131, 338, 597, 335), (338, 127, 244, 597), (339, 598, 257, 56), (132, 342, 598, 339), (342, 126, 243, 598), (343, 599, 326, 125), (133, 345, 599, 343), (345, 72, 197, 599), (346, 602, 325, 124), (134, 348, 602, 346), (348, 73, 198, 602), (349, 605, 324, 123), (135, 352, 605, 349), (352, 70, 195, 605), (353, 606, 323, 122), (136, 356, 606, 353), (356, 121, 240, 606), (357, 607, 260, 59), (137, 360, 607, 357), (360, 120, 239, 607), (361, 608, 320, 119), (138, 364, 608, 361), (364, 84, 207, 608), (365, 609, 319, 118), (139, 368, 609, 365), (368, 117, 236, 609), (369, 610, 253, 52), (140, 372, 610, 369), (372, 116, 235, 610), (373, 611, 316, 115), (141, 376, 611, 373), (376, 85, 208, 611), (377, 612, 315, 114), (142, 380, 612, 377), (380, 113, 232, 612), (381, 613, 263, 62), (143, 384, 613, 381), (384, 112, 231, 613), (385, 614, 312, 111), (144, 388, 614, 385), (388, 78, 202, 614), (389, 615, 311, 110), (145, 392, 615, 389), (392, 109, 228, 615), (393, 616, 264, 63), (146, 396, 616, 393), (396, 108, 227, 616), (397, 623, 308, 107), (147, 399, 623, 397), (399, 81, 205, 623), (88, 347, 604, 648), (82, 401, 586, 649), (134, 346, 617, 627), (148, 400, 600, 625), (452, 161, 624, 583), (474, 167, 621, 579), (451, 89, 634, 585), (473, 82, 649, 580), (455, 162, 622, 581), (125, 477, 577, 629), (398, 147, 626, 601), (454, 88, 648, 582), (168, 476, 578, 620), (397, 107, 631, 603), (400, 632, 307, 106), (148, 402, 632, 400), (402, 80, 204, 632), (344, 133, 628, 618), (343, 125, 629, 619), (106, 452, 583, 633), (124, 474, 579, 630), (347, 134, 627, 604), (401, 148, 625, 586), (403, 635, 306, 105), (149, 406, 635, 403), (406, 90, 211, 635), (407, 636, 305, 104), (150, 410, 636, 407), (410, 103, 224, 636), (411, 637, 250, 49), (151, 414, 637, 411), (414, 102, 223, 637), (415, 638, 302, 101), (152, 418, 638, 415), (418, 91, 212, 638), (419, 639, 301, 100), (153, 422, 639, 419), (422, 99, 220, 639), (423, 640, 267, 66), (154, 426, 640, 423), (426, 98, 219, 640), (427, 641, 298, 97), (155, 430, 641, 427), (430, 76, 201, 641), (431, 642, 297, 96), (156, 434, 642, 431), (434, 95, 216, 642), (435, 643, 268, 67), (157, 438, 643, 435), (438, 94, 215, 643), (439, 644, 294, 93), (158, 442, 644, 439), (442, 54, 179, 644), (443, 645, 293, 92), (159, 446, 645, 443), (446, 65, 190, 645), (447, 646, 272, 71), (160, 450, 646, 447), (450, 64, 189, 646), (451, 647, 290, 89), (161, 453, 647, 451), (453, 57, 182, 647), (161, 451, 585, 624), (167, 473, 580, 621), (107, 455, 581, 631), (346, 124, 630, 617), (400, 106, 633, 600), (47, 398, 601, 652), (454, 650, 289, 88), (162, 456, 650, 454), (456, 58, 183, 650), (162, 454, 582, 622), (147, 397, 603, 626), (477, 168, 620, 577), (89, 344, 618, 634), (476, 77, 651, 578), (133, 343, 619, 628), (457, 653, 288, 87), (163, 460, 653, 457), (460, 55, 180, 653), (461, 654, 287, 86), (164, 464, 654, 461), (464, 61, 186, 654), (465, 655, 275, 74), (165, 468, 655, 465), (468, 60, 185, 655), (469, 656, 284, 83), (166, 472, 656, 469), (472, 48, 173, 656), (473, 657, 283, 82), (167, 475, 657, 473), (475, 51, 176, 657), (476, 658, 278, 77), (168, 478, 658, 476), (478, 50, 175, 658), (479, 659, 280, 79), (169, 482, 659, 479), (482, 46, 171, 659), (195, 70, 674, 682), (23, 201, 683, 667), (7, 179, 679, 663), (173, 48, 670, 678), (78, 279, 692, 676), (55, 256, 688, 672), (16, 194, 681, 665), (1, 171, 677, 661), (70, 271, 690, 674), (48, 249, 686, 670), (24, 202, 684, 668), (8, 180, 680, 664), (277, 3, 662, 691), (255, 23, 667, 687), (17, 195, 682, 666), (3, 173, 678, 662), (270, 7, 663, 689), (248, 16, 665, 685), (201, 76, 675, 683), (179, 54, 671, 679), (279, 0, 660, 692), (256, 24, 668, 688), (194, 69, 673, 681), (171, 46, 669, 677), (271, 8, 664, 690), (76, 277, 691, 675), (249, 17, 666, 686), (54, 255, 687, 671), (69, 270, 689, 673), (46, 248, 685, 669), (202, 78, 676, 684), (180, 55, 672, 680), (3, 277, 720, 695), (171, 1, 694, 708), (249, 48, 703, 715), (279, 78, 707, 721), (48, 173, 709, 703), (78, 202, 713, 707), (255, 54, 704, 716), (24, 256, 717, 701), (54, 179, 710, 704), (180, 8, 697, 711), (7, 270, 718, 696), (194, 16, 698, 712), (248, 46, 702, 714), (17, 249, 715, 699), (46, 171, 708, 702), (0, 279, 721, 693), (173, 3, 695, 709), (202, 24, 701, 713), (23, 255, 716, 700), (179, 7, 696, 710), (256, 55, 705, 717), (55, 180, 711, 705), (270, 69, 706, 718), (8, 271, 719, 697), (69, 194, 712, 706), (16, 248, 714, 698), (713, 701, 736, 748), (699, 715, 750, 734), (714, 702, 737, 749), (700, 716, 751, 735), (715, 703, 738, 750), (701, 717, 752, 736), (716, 704, 739, 751), (696, 718, 753, 731), (17, 699, 734, 724), (717, 705, 740, 752), (697, 719, 754, 732), (0, 693, 728, 722), (718, 706, 741, 753), (695, 720, 755, 730), (23, 700, 735, 725), (721, 707, 742, 756), (693, 721, 756, 728), (702, 708, 743, 737), (703, 709, 744, 738), (708, 694, 729, 743), (720, 277, 727, 755), (719, 271, 726, 754), (704, 710, 745, 739), (709, 695, 730, 744), (705, 711, 746, 740), (710, 696, 731, 745), (694, 1, 723, 729), (706, 712, 747, 741), (711, 697, 732, 746), (707, 713, 748, 742), (712, 698, 733, 747), (698, 714, 749, 733), (766, 761, 771, 776), (761, 763, 773, 771), (759, 764, 774, 769), (762, 758, 768, 772), (757, 766, 776, 767), (763, 759, 769, 773), (764, 760, 770, 774), (760, 762, 772, 770), (758, 765, 775, 768), (773, 769, 781, 785), (769, 774, 786, 781), (774, 770, 782, 786), (768, 775, 787, 780), (757, 767, 779, 777), (776, 771, 783, 788), (767, 776, 788, 779), (775, 765, 778, 787), (770, 772, 784, 782), (772, 768, 780, 784), (771, 773, 785, 783), (798, 793, 803, 808), (793, 795, 805, 803), (791, 796, 806, 801), (794, 790, 800, 804), (789, 798, 808, 799), (795, 791, 801, 805), (796, 792, 802, 806), (792, 794, 804, 802), (790, 797, 807, 800), (805, 801, 813, 817), (801, 806, 818, 813), (806, 802, 814, 818), (800, 807, 819, 812), (789, 799, 811, 809), (808, 803, 815, 820), (799, 808, 820, 811), (807, 797, 810, 819), (802, 804, 816, 814), (804, 800, 812, 816), (803, 805, 817, 815), (827, 824, 831, 834), (824, 825, 832, 831), (822, 826, 833, 829), (821, 827, 834, 828), (825, 822, 829, 832), (826, 823, 830, 833), (832, 829, 837, 841), (829, 833, 842, 837), (833, 830, 838, 842), (821, 828, 836, 835), (834, 831, 839, 844), (828, 834, 844, 836), (830, 823, 843, 840), (831, 832, 841, 839), (854, 849, 859, 864), (849, 851, 861, 859), (847, 852, 862, 857), (850, 846, 856, 860), (845, 854, 864, 855), (851, 847, 857, 861), (852, 848, 858, 862), (848, 850, 860, 858), (846, 853, 863, 856), (861, 857, 869, 873), (857, 862, 874, 869), (862, 858, 870, 874), (856, 863, 875, 868), (845, 855, 867, 865), (864, 859, 871, 876), (855, 864, 876, 867), (863, 853, 866, 875), (858, 860, 872, 870), (860, 856, 868, 872), (859, 861, 873, 871), (886, 881, 891, 896), (881, 883, 893, 891), (879, 884, 894, 889), (882, 878, 888, 892), (877, 886, 896, 887), (883, 879, 889, 893), (884, 880, 890, 894), (880, 882, 892, 890), (878, 885, 895, 888), (893, 889, 900, 904), (889, 894, 905, 900), (894, 890, 901, 905), (888, 895, 906, 899), (877, 887, 898, 897), (896, 891, 902, 907), (887, 896, 907, 898), (890, 892, 903, 901), (892, 888, 899, 903), (891, 893, 904, 902), (909, 908, 910, 911), (921, 916, 926, 931), (916, 918, 928, 926), (914, 919, 929, 924), (917, 913, 923, 927), (912, 921, 931, 922), (918, 914, 924, 928), (919, 915, 925, 929), (915, 917, 927, 925), (913, 920, 930, 923), (928, 924, 935, 939), (924, 929, 940, 935), (929, 925, 936, 940), (923, 930, 941, 934), (912, 922, 933, 932), (931, 926, 937, 942), (922, 931, 942, 933), (925, 927, 938, 936), (927, 923, 934, 938), (926, 928, 939, 937), (954, 949, 959, 964), (949, 951, 961, 959), (947, 952, 962, 957), (950, 946, 956, 960), (945, 954, 964, 955), (951, 947, 957, 961), (952, 948, 958, 962), (948, 950, 960, 958), (946, 953, 963, 956), (961, 957, 968, 972), (957, 962, 973, 968), (962, 958, 969, 973), (956, 963, 974, 967), (945, 955, 966, 965), (964, 959, 970, 975), (955, 964, 975, 966), (958, 960, 971, 969), (960, 956, 967, 971), (959, 961, 972, 970), (944, 943, 965, 966, 975, 970, 972, 968, 973, 969, 971, 967, 974), (944, 974, 963, 953, 943), (977, 979, 978, 976), (979, 983, 982, 978), (983, 981, 980, 982), (981, 977, 976, 980), (976, 978, 982, 980), (981, 983, 979, 977), (985, 987, 986, 984), (987, 991, 990, 986), (991, 989, 988, 990), (989, 985, 984, 988), (989, 991, 987, 985), (993, 995, 994, 992), (995, 999, 998, 994), (999, 997, 996, 998), (997, 993, 992, 996), (997, 999, 995, 993)])
me_plane.use_remesh_preserve_volume = False
me_plane.use_remesh_preserve_attributes = False
me_plane.use_mirror_vertex_groups = False
me_plane.update()

# ---- objects
ob_plane = bpy.data.objects.new('Plane', me_plane)
ob_lamp = bpy.data.objects.new('Lamp', light_lamp)
ob_camera = bpy.data.objects.new('Camera', cam_camera)

# ---- transforms, parenting, visibility, modifiers, constraints
ob_plane.location = (0.0, 0.0, 0.0)
ob_plane.rotation_euler = (0.0, -5.585, 0.0)
ob_plane.scale = (16.34, 5.193, 1.0)
ob_plane.lineart.crease_threshold = 0.0
ob_lamp.location = (4.076, 1.005, 5.904)
ob_lamp.rotation_euler = (0.6503, 0.05522, 1.866)
ob_lamp.lock_rotations_4d = False
ob_lamp.empty_display_type = 'ARROWS'
ob_lamp.color = (0.0, 0.0, 0.0, 0.0)
ob_lamp.lineart.crease_threshold = 0.0
ob_camera.location = (7.481, -6.508, 5.344)
ob_camera.rotation_euler = (1.109, 0.01082, 0.8149)
ob_camera.lock_rotations_4d = False
ob_camera.empty_display_type = 'ARROWS'
ob_camera.color = (0.0, 0.0, 0.0, 0.0)
ob_camera.display_type = 'WIRE'
ob_camera.lineart.crease_threshold = 0.0

# ---- collection membership
col_collection_1.objects.link(ob_plane)
col_collection_1.objects.link(ob_lamp)
col_collection_1.objects.link(ob_camera)

# ---- scene / render settings (as saved in the file)
scene.camera = ob_camera
scene.frame_start = 1; scene.frame_end = 250; scene.frame_set(1)
scene.render.engine = 'BLENDER_EEVEE_NEXT'
scene.render.resolution_percentage = 50
scene.render.dither_intensity = 0.0
scene.cycles.use_denoising = False
scene.cycles.samples = 10
scene.cycles.sampling_pattern = 'TABULATED_SOBOL'
scene.cycles.light_sampling_threshold = 0.0
scene.cycles.use_adaptive_sampling = False
scene.cycles.use_light_tree = False
scene.cycles.blur_glossy = 0.0
scene.cycles.pixel_filter_type = 'GAUSSIAN'
scene.cycles.sample_clamp_indirect = 0.0
scene.view_settings.view_transform = 'Standard'
bpy.context.view_layer.update()
